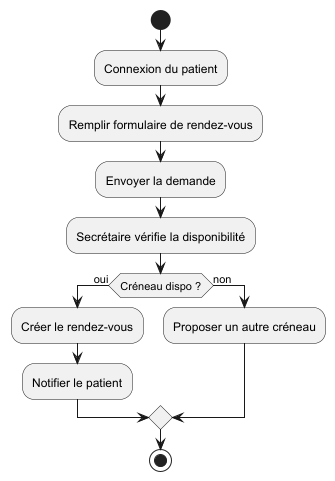

The diagram above was rendered by PlantUML. Its source (embedded in the PNG):
@startuml
start
:Connexion du patient;
:Remplir formulaire de rendez-vous;
:Envoyer la demande;
:Secrétaire vérifie la disponibilité;
if (Créneau dispo ?) then (oui)
  :Créer le rendez-vous;
  :Notifier le patient;
else (non)
  :Proposer un autre créneau;
endif
stop
@enduml